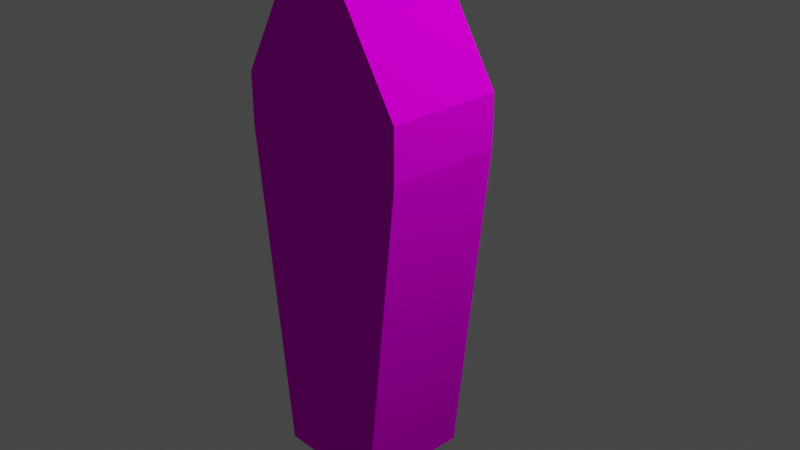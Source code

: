 # Source: coffin_open.blend  (saved by Blender 2.93.21; exported with 4.5.12 LTS)
import bpy
from mathutils import Matrix  # noqa: F401  (used for matrix-valued properties, if any)

bpy.ops.wm.read_factory_settings(use_empty=True)
scene = bpy.context.scene
scene.name = 'Scene'

# ---- collections
col_collection = bpy.data.collections.new('Collection'); scene.collection.children.link(col_collection)

# ---- images (referenced by path relative to the original .blend; pixels are not part of the script)
import os
ASSET_DIR = os.environ.get("B2B_ASSET_DIR", "")  # directory of the original .blend (textures are referenced by path, not embedded)
HERE = os.path.dirname(os.path.abspath(__file__))  # packed textures are extracted next to this script under _unpacked/

def load_image(name, relpath, width, height, colorspace="sRGB"):
    """Load a texture the original file referenced (path relative to the .blend, or extracted next to this script)."""
    p = next((c for c in (os.path.join(HERE, relpath), os.path.join(ASSET_DIR, relpath)) if relpath and os.path.exists(c)), "")
    if p:
        img = bpy.data.images.load(p, check_existing=True)
        img.name = name
    else:  # same state as the original file: an image datablock whose file is absent (Cycles renders it pink)
        img = bpy.data.images.new(name, width, height)
        img.source = "FILE"
        img.filepath = "//" + (relpath or name)
    img.colorspace_settings.name = colorspace
    return img
img_t_coffinwood_png = load_image('T_CoffinWood.png', 'T_CoffinWood.png', 1024, 1024, 'sRGB')

# ---- materials (node trees are filled in below, after node groups)
mat_material = bpy.data.materials.new('Material')
mat_material.alpha_threshold = 0.0
mat_material.use_transparent_shadow = False
mat_material.line_color = (0.0, 0.0, 0.0, 1.0)

# ---- material node trees
mat_material.use_nodes = True; mat_material.node_tree.nodes.clear()
_N = mat_material.node_tree.nodes; _L = mat_material.node_tree.links
n0 = _N.new('ShaderNodeOutputMaterial'); n0.name = 'Material Output'; n0.location = (300, 300)
n1 = _N.new('ShaderNodeBsdfPrincipled'); n1.name = 'Principled BSDF'; n1.location = (10, 300)
n1.distribution = 'GGX'
n1.subsurface_method = 'BURLEY'
n1.inputs[2].default_value = 1.0
n1.inputs[3].default_value = 1.45
n1.inputs[13].default_value = 0.0
n1.inputs[27].default_value = (0.0, 0.0, 0.0, 1.0)
n1.inputs[28].default_value = 1.0
n2 = _N.new('ShaderNodeTexImage'); n2.name = 'Image Texture'; n2.location = (-362, 171)
n2.image = img_t_coffinwood_png
_L.new(n1.outputs[0], n0.inputs[0])
_L.new(n2.outputs[0], n1.inputs[0])
n0.is_active_output = True

# ---- world
world_world = bpy.data.worlds.new('World'); scene.world = world_world
world_world.use_nodes = True; world_world.node_tree.nodes.clear()
_N = world_world.node_tree.nodes; _L = world_world.node_tree.links
n0 = _N.new('ShaderNodeOutputWorld'); n0.name = 'World Output'; n0.location = (300, 300)
n1 = _N.new('ShaderNodeBackground'); n1.name = 'Background'; n1.location = (10, 300)
n1.inputs[0].default_value = (0.05088, 0.05088, 0.05088, 1.0)
_L.new(n1.outputs[0], n0.inputs[0])
n0.is_active_output = True
world_world.color = (0.05088, 0.05088, 0.05088)
world_world.use_sun_shadow = False
world_world.sun_shadow_jitter_overblur = 0.0

# ---- cameras
cam_camera = bpy.data.cameras.new('Camera')
cam_camera.clip_end = 100.0
cam_camera.ortho_scale = 7.314

# ---- lights
light_light = bpy.data.lights.new('Light', 'POINT')
light_light.transmission_factor = 0.0
light_light.energy = 1000.0
light_light.shadow_soft_size = 0.1
light_light.shadow_maximum_resolution = 0.006
light_light.use_absolute_resolution = True

# ---- meshes
me_cube = bpy.data.meshes.new('Cube')
me_cube.from_pydata([(0.3631, 0.2408, 2.429), (0.5458, 0.2408, -2.456), (0.3826, -1.0, 2.528), (0.6105, -1.0, -2.528), (-0.4356, 0.2408, 2.429), (-0.5482, 0.2408, -2.462), (-0.4574, -1.0, 2.528), (-0.6044, -1.0, -2.528), (0.9319, 0.2408, 1.456), (-1.0, -1.0, 1.551), (1.0, -1.0, 1.551), (-0.9319, 0.2408, 1.463), (0.9189, 0.2408, 1.02), (1.0, -1.0, 0.9963), (-0.9245, 0.2408, 1.019), (-1.0, -1.0, 0.9963), (0.6105, 0.2408, -2.528), (-0.6044, 0.2408, -2.528), (1.0, 0.2408, 0.9963), (-1.0, 0.2408, 0.9963), (-0.4574, 0.2408, 2.528), (0.3826, 0.2408, 2.528), (1.0, 0.2408, 1.551), (-1.0, 0.2408, 1.551), (-0.9319, -0.8902, 1.463), (0.9319, -0.8902, 1.456), (-0.9245, -0.8902, 1.019), (0.9189, -0.8902, 1.02), (0.5458, -0.8902, -2.456), (-0.5482, -0.8902, -2.462), (-0.4356, -0.8902, 2.429), (0.3631, -0.8902, 2.429)], [], [(21, 20, 6, 2), (10, 2, 6, 9), (9, 6, 20, 23), (17, 16, 3, 7), (22, 21, 2, 10), (5, 14, 26, 29), (0, 8, 25, 31), (18, 22, 10, 13), (15, 9, 23, 19), (13, 10, 9, 15), (3, 13, 15, 7), (7, 15, 19, 17), (16, 18, 13, 3), (8, 12, 27, 25), (5, 1, 16, 17), (1, 12, 18, 16), (14, 5, 17, 19), (0, 4, 20, 21), (8, 0, 21, 22), (4, 11, 23, 20), (12, 8, 22, 18), (11, 14, 19, 23), (24, 30, 31, 25), (26, 24, 25, 27), (29, 26, 27, 28), (1, 5, 29, 28), (14, 11, 24, 26), (11, 4, 30, 24), (4, 0, 31, 30), (12, 1, 28, 27)])
_uv = me_cube.uv_layers.new(name='UVMap')
_uv.uv.foreach_set('vector', [0.3828, 0.3346, 0.6114, 0.3346, 0.6114, 0.6723, 0.3828, 0.6723, 0.202, 0.4204, 0.01595, 0.3028, 0.01595, 0.1428, 0.202, 0.03939, 0.1977, 0.5333, 0.004033, 0.5333, 0.004033, 0.2872, 0.1977, 0.2872, 0.6454, 0.7, 0.2276, 0.7, 0.2276, 0.2733, 0.6454, 0.2733, 0.2075, 0.9727, 0.01738, 0.9727, 0.01738, 0.7334, 0.2075, 0.7334, 0.9728, 0.5367, 0.2959, 0.5367, 0.2959, 0.3172, 0.9728, 0.3172, 0.009717, 0.75, 0.2073, 0.75, 0.2073, 0.9798, 0.009717, 0.9798, 0.3146, 0.9727, 0.2075, 0.9727, 0.2075, 0.7334, 0.3146, 0.7334, 0.3078, 0.5333, 0.1977, 0.5333, 0.1977, 0.2872, 0.3078, 0.2872, 0.3077, 0.4204, 0.202, 0.4204, 0.202, 0.03939, 0.3077, 0.03939, 0.9791, 0.3462, 0.3077, 0.4204, 0.3077, 0.03939, 0.9791, 0.1148, 1.006, 0.5333, 0.3078, 0.5333, 0.3078, 0.2872, 1.006, 0.2872, 0.9928, 0.9727, 0.3146, 0.9727, 0.3146, 0.7334, 0.9928, 0.7334, 0.2073, 0.75, 0.296, 0.75, 0.296, 0.9798, 0.2073, 0.9798, 0.9936, 0.3782, 0.993, 0.2663, 1.0, 0.2597, 1.0, 0.384, 0.993, 0.2663, 0.6374, 0.2281, 0.6398, 0.2198, 1.0, 0.2597, 0.6374, 0.4167, 0.9936, 0.3782, 1.0, 0.384, 0.6398, 0.4245, 0.4932, 0.285, 0.4932, 0.3667, 0.4831, 0.3689, 0.4831, 0.283, 0.5927, 0.2268, 0.4932, 0.285, 0.4831, 0.283, 0.583, 0.2198, 0.4932, 0.3667, 0.5921, 0.4175, 0.583, 0.4245, 0.4831, 0.3689, 0.6374, 0.2281, 0.5927, 0.2268, 0.583, 0.2198, 0.6398, 0.2198, 0.5921, 0.4175, 0.6374, 0.4167, 0.6398, 0.4245, 0.583, 0.4245, 0.813, 0.3068, 1.005, 0.4067, 1.005, 0.566, 0.81, 0.6786, 0.7246, 0.3078, 0.813, 0.3068, 0.81, 0.6786, 0.7229, 0.6756, 0.02977, 0.3797, 0.7246, 0.3078, 0.7229, 0.6756, 0.02977, 0.5979, 0.6417, 0.5445, 0.3483, 0.5445, 0.3483, 0.2412, 0.6417, 0.2412, 0.2959, 0.5367, 0.2099, 0.5367, 0.2099, 0.3172, 0.2959, 0.3172, 0.2099, 0.5367, 0.02381, 0.5367, 0.02381, 0.3172, 0.2099, 0.3172, 0.2564, 0.02168, 0.594, 0.02168, 0.594, 0.4997, 0.2564, 0.4997, 0.296, 0.75, 1.002, 0.75, 1.002, 0.9798, 0.296, 0.9798])
me_cube.materials.append(mat_material)
me_cube.use_remesh_preserve_volume = False
me_cube.use_remesh_preserve_attributes = False
me_cube.use_mirror_vertex_groups = False
me_cube.update()

# ---- objects
ob_cube = bpy.data.objects.new('Cube', me_cube)
ob_light = bpy.data.objects.new('Light', light_light)
ob_camera = bpy.data.objects.new('Camera', cam_camera)

# ---- transforms, parenting, visibility, modifiers, constraints
ob_cube.location = (0.0, 0.0, 0.0)
ob_cube.lock_rotations_4d = False
ob_cube.empty_display_type = 'ARROWS'
ob_cube.lineart.crease_threshold = 0.0
ob_light.location = (4.076, 1.005, 5.904)
ob_light.rotation_euler = (0.6503, 0.05522, 1.866)
ob_light.lock_rotations_4d = False
ob_light.empty_display_type = 'ARROWS'
ob_light.color = (0.0, 0.0, 0.0, 0.0)
ob_light.lineart.crease_threshold = 0.0
ob_camera.location = (7.359, -6.926, 4.958)
ob_camera.rotation_euler = (1.109, 0.0, 0.8149)
ob_camera.lock_rotations_4d = False
ob_camera.empty_display_type = 'ARROWS'
ob_camera.color = (0.0, 0.0, 0.0, 0.0)
ob_camera.display_type = 'WIRE'
ob_camera.lineart.crease_threshold = 0.0

# ---- collection membership
col_collection.objects.link(ob_cube)
col_collection.objects.link(ob_light)
col_collection.objects.link(ob_camera)

# ---- scene / render settings (as saved in the file)
scene.camera = ob_camera
scene.frame_start = 1; scene.frame_end = 250; scene.frame_set(1)
scene.render.engine = 'BLENDER_EEVEE_NEXT'
scene.cycles.use_denoising = False
scene.cycles.samples = 128
scene.cycles.sampling_pattern = 'TABULATED_SOBOL'
scene.cycles.use_adaptive_sampling = False
scene.cycles.use_light_tree = False
scene.view_settings.view_transform = 'Filmic'
bpy.context.view_layer.update()
